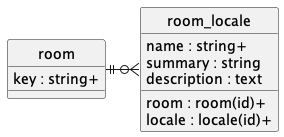

The diagram above was rendered by PlantUML. Its source (embedded in the PNG):
@startuml uml
skinparam monochrome true
skinparam linetype ortho
hide circle

entity room {
    key : string+
}

entity room_locale {
    room : room(id)+
    locale : locale(id)+
    name : string+
    summary : string
    description : text
}

room ||-r-o{ room_locale

@enduml